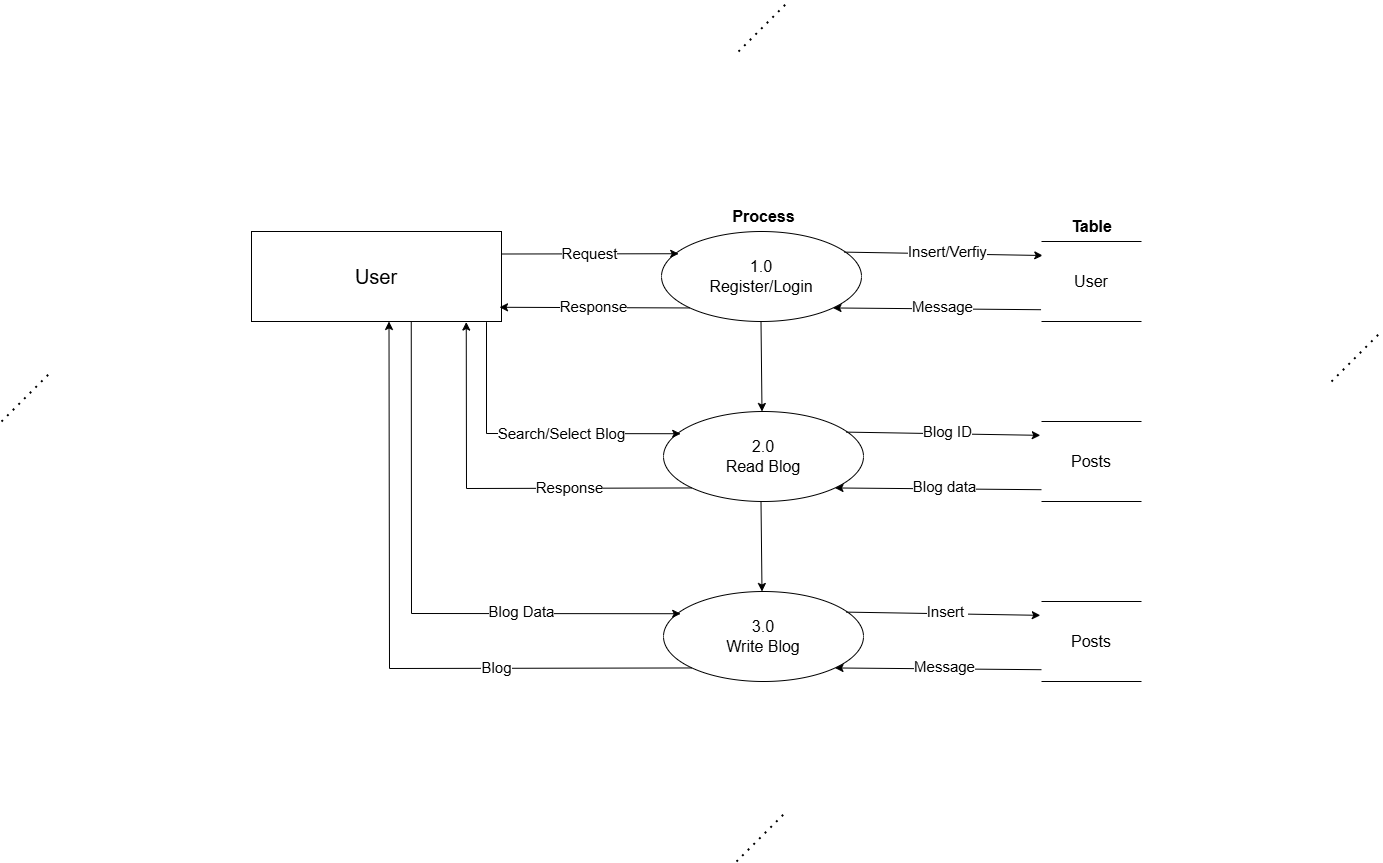

The diagram above was exported from draw.io. Its source (the exported page's mxGraphModel, read from the mxfile embedded in the PNG):
<mxGraphModel dx="2100" dy="1306" grid="1" gridSize="10" guides="1" tooltips="1" connect="1" arrows="1" fold="1" page="1" pageScale="1" pageWidth="1600" pageHeight="1600" background="#ffffff" math="0" shadow="0">
  <root>
    <mxCell id="0" />
    <mxCell id="1" parent="0" />
    <mxCell id="lLV_Eh4dwpU9jRelvY9Y-1" value="&lt;font style=&quot;font-size: 20px;&quot;&gt;User&lt;/font&gt;" style="rounded=0;whiteSpace=wrap;html=1;" parent="1" vertex="1">
      <mxGeometry x="350" y="240" width="250" height="90" as="geometry" />
    </mxCell>
    <mxCell id="lLV_Eh4dwpU9jRelvY9Y-2" value="&lt;div&gt;&lt;font size=&quot;3&quot;&gt;&lt;br&gt;&lt;/font&gt;&lt;/div&gt;&lt;font size=&quot;3&quot;&gt;1.0&lt;/font&gt;&lt;div&gt;&lt;font size=&quot;3&quot;&gt;Register/Login&lt;/font&gt;&lt;div&gt;&lt;font size=&quot;3&quot;&gt;&lt;br&gt;&lt;/font&gt;&lt;/div&gt;&lt;/div&gt;" style="ellipse;whiteSpace=wrap;html=1;" parent="1" vertex="1">
      <mxGeometry x="760" y="240" width="200" height="90" as="geometry" />
    </mxCell>
    <mxCell id="lLV_Eh4dwpU9jRelvY9Y-4" value="&lt;b&gt;&lt;font style=&quot;font-size: 16px;&quot;&gt;Table&lt;/font&gt;&lt;/b&gt;" style="text;html=1;align=center;verticalAlign=middle;resizable=0;points=[];autosize=1;strokeColor=none;fillColor=none;" parent="1" vertex="1">
      <mxGeometry x="1160" y="220" width="60" height="30" as="geometry" />
    </mxCell>
    <mxCell id="lLV_Eh4dwpU9jRelvY9Y-7" value="&lt;font style=&quot;font-size: 15px;&quot;&gt;Request&lt;/font&gt;" style="endArrow=classic;html=1;rounded=0;exitX=1;exitY=0.25;exitDx=0;exitDy=0;entryX=0.086;entryY=0.247;entryDx=0;entryDy=0;entryPerimeter=0;" parent="1" source="lLV_Eh4dwpU9jRelvY9Y-1" target="lLV_Eh4dwpU9jRelvY9Y-2" edge="1">
      <mxGeometry width="50" height="50" relative="1" as="geometry">
        <mxPoint x="610" y="280" as="sourcePoint" />
        <mxPoint x="773" y="265" as="targetPoint" />
      </mxGeometry>
    </mxCell>
    <mxCell id="lLV_Eh4dwpU9jRelvY9Y-8" value="" style="endArrow=classic;html=1;rounded=0;exitX=0.914;exitY=0.229;exitDx=0;exitDy=0;exitPerimeter=0;entryX=0.009;entryY=0.12;entryDx=0;entryDy=0;entryPerimeter=0;" parent="1" source="lLV_Eh4dwpU9jRelvY9Y-2" edge="1">
      <mxGeometry width="50" height="50" relative="1" as="geometry">
        <mxPoint x="970" y="270" as="sourcePoint" />
        <mxPoint x="1141.26" y="264" as="targetPoint" />
      </mxGeometry>
    </mxCell>
    <mxCell id="lLV_Eh4dwpU9jRelvY9Y-14" value="&lt;font style=&quot;font-size: 15px;&quot;&gt;Insert/Verfiy&lt;/font&gt;" style="edgeLabel;html=1;align=center;verticalAlign=middle;resizable=0;points=[];" parent="lLV_Eh4dwpU9jRelvY9Y-8" vertex="1" connectable="0">
      <mxGeometry x="0.0375" y="3" relative="1" as="geometry">
        <mxPoint as="offset" />
      </mxGeometry>
    </mxCell>
    <mxCell id="lLV_Eh4dwpU9jRelvY9Y-11" value="" style="endArrow=classic;html=1;rounded=0;exitX=0;exitY=1;exitDx=0;exitDy=0;entryX=0.992;entryY=0.842;entryDx=0;entryDy=0;entryPerimeter=0;" parent="1" source="lLV_Eh4dwpU9jRelvY9Y-2" target="lLV_Eh4dwpU9jRelvY9Y-1" edge="1">
      <mxGeometry width="50" height="50" relative="1" as="geometry">
        <mxPoint x="660" y="360" as="sourcePoint" />
        <mxPoint x="710" y="310" as="targetPoint" />
      </mxGeometry>
    </mxCell>
    <mxCell id="lLV_Eh4dwpU9jRelvY9Y-13" value="&lt;font style=&quot;font-size: 15px;&quot;&gt;Response&lt;/font&gt;" style="edgeLabel;html=1;align=center;verticalAlign=middle;resizable=0;points=[];" parent="lLV_Eh4dwpU9jRelvY9Y-11" vertex="1" connectable="0">
      <mxGeometry x="0.0299" y="-2" relative="1" as="geometry">
        <mxPoint as="offset" />
      </mxGeometry>
    </mxCell>
    <mxCell id="lLV_Eh4dwpU9jRelvY9Y-12" value="" style="endArrow=classic;html=1;rounded=0;exitX=-0.003;exitY=0.843;exitDx=0;exitDy=0;entryX=1;entryY=1;entryDx=0;entryDy=0;exitPerimeter=0;" parent="1" target="lLV_Eh4dwpU9jRelvY9Y-2" edge="1">
      <mxGeometry width="50" height="50" relative="1" as="geometry">
        <mxPoint x="1139.58" y="318.225" as="sourcePoint" />
        <mxPoint x="980" y="350" as="targetPoint" />
      </mxGeometry>
    </mxCell>
    <mxCell id="lLV_Eh4dwpU9jRelvY9Y-15" value="&lt;font style=&quot;font-size: 15px;&quot;&gt;Message&lt;/font&gt;" style="edgeLabel;html=1;align=center;verticalAlign=middle;resizable=0;points=[];" parent="lLV_Eh4dwpU9jRelvY9Y-12" vertex="1" connectable="0">
      <mxGeometry x="-0.0444" y="-3" relative="1" as="geometry">
        <mxPoint as="offset" />
      </mxGeometry>
    </mxCell>
    <mxCell id="lLV_Eh4dwpU9jRelvY9Y-16" value="&lt;div&gt;&lt;font size=&quot;3&quot;&gt;&lt;br&gt;&lt;/font&gt;&lt;/div&gt;&lt;font size=&quot;3&quot;&gt;2.0&lt;/font&gt;&lt;div&gt;&lt;font size=&quot;3&quot;&gt;Read Blog&lt;/font&gt;&lt;br&gt;&lt;div&gt;&lt;font size=&quot;3&quot;&gt;&lt;br&gt;&lt;/font&gt;&lt;/div&gt;&lt;/div&gt;" style="ellipse;whiteSpace=wrap;html=1;" parent="1" vertex="1">
      <mxGeometry x="762" y="420" width="200" height="90" as="geometry" />
    </mxCell>
    <mxCell id="lLV_Eh4dwpU9jRelvY9Y-18" value="&lt;font style=&quot;font-size: 15px;&quot;&gt;Search/Select Blog&lt;/font&gt;" style="endArrow=classic;html=1;rounded=0;entryX=0.086;entryY=0.247;entryDx=0;entryDy=0;entryPerimeter=0;exitX=0.94;exitY=1.007;exitDx=0;exitDy=0;exitPerimeter=0;" parent="1" source="lLV_Eh4dwpU9jRelvY9Y-1" target="lLV_Eh4dwpU9jRelvY9Y-16" edge="1">
      <mxGeometry x="0.2198" width="50" height="50" relative="1" as="geometry">
        <mxPoint x="560" y="340" as="sourcePoint" />
        <mxPoint x="775" y="445" as="targetPoint" />
        <Array as="points">
          <mxPoint x="585" y="442" />
        </Array>
        <mxPoint as="offset" />
      </mxGeometry>
    </mxCell>
    <mxCell id="lLV_Eh4dwpU9jRelvY9Y-19" value="" style="endArrow=classic;html=1;rounded=0;exitX=0.914;exitY=0.229;exitDx=0;exitDy=0;exitPerimeter=0;entryX=-0.012;entryY=0.173;entryDx=0;entryDy=0;entryPerimeter=0;" parent="1" source="lLV_Eh4dwpU9jRelvY9Y-16" target="3oLNItCurjT1vWPSGUjn-9" edge="1">
      <mxGeometry width="50" height="50" relative="1" as="geometry">
        <mxPoint x="972" y="450" as="sourcePoint" />
        <mxPoint x="1143.26" y="444" as="targetPoint" />
      </mxGeometry>
    </mxCell>
    <mxCell id="lLV_Eh4dwpU9jRelvY9Y-20" value="&lt;font style=&quot;font-size: 15px;&quot;&gt;Blog ID&lt;/font&gt;" style="edgeLabel;html=1;align=center;verticalAlign=middle;resizable=0;points=[];" parent="lLV_Eh4dwpU9jRelvY9Y-19" vertex="1" connectable="0">
      <mxGeometry x="0.0375" y="3" relative="1" as="geometry">
        <mxPoint as="offset" />
      </mxGeometry>
    </mxCell>
    <mxCell id="lLV_Eh4dwpU9jRelvY9Y-21" value="" style="endArrow=classic;html=1;rounded=0;exitX=0;exitY=1;exitDx=0;exitDy=0;entryX=0.859;entryY=1.006;entryDx=0;entryDy=0;entryPerimeter=0;" parent="1" source="lLV_Eh4dwpU9jRelvY9Y-16" target="lLV_Eh4dwpU9jRelvY9Y-1" edge="1">
      <mxGeometry width="50" height="50" relative="1" as="geometry">
        <mxPoint x="662" y="540" as="sourcePoint" />
        <mxPoint x="430" y="420" as="targetPoint" />
        <Array as="points">
          <mxPoint x="565" y="497" />
        </Array>
      </mxGeometry>
    </mxCell>
    <mxCell id="lLV_Eh4dwpU9jRelvY9Y-22" value="&lt;font style=&quot;font-size: 15px; font-weight: normal;&quot;&gt;Response&lt;/font&gt;" style="edgeLabel;html=1;align=center;verticalAlign=middle;resizable=0;points=[];fontStyle=1" parent="lLV_Eh4dwpU9jRelvY9Y-21" vertex="1" connectable="0">
      <mxGeometry x="0.0299" y="-2" relative="1" as="geometry">
        <mxPoint x="79" as="offset" />
      </mxGeometry>
    </mxCell>
    <mxCell id="lLV_Eh4dwpU9jRelvY9Y-23" value="" style="endArrow=classic;html=1;rounded=0;exitX=-0.003;exitY=0.843;exitDx=0;exitDy=0;entryX=1;entryY=1;entryDx=0;entryDy=0;exitPerimeter=0;" parent="1" target="lLV_Eh4dwpU9jRelvY9Y-16" edge="1">
      <mxGeometry width="50" height="50" relative="1" as="geometry">
        <mxPoint x="1141.58" y="498.225" as="sourcePoint" />
        <mxPoint x="982" y="530" as="targetPoint" />
      </mxGeometry>
    </mxCell>
    <mxCell id="lLV_Eh4dwpU9jRelvY9Y-24" value="&lt;font style=&quot;font-size: 15px;&quot;&gt;Blog data&lt;/font&gt;" style="edgeLabel;html=1;align=center;verticalAlign=middle;resizable=0;points=[];" parent="lLV_Eh4dwpU9jRelvY9Y-23" vertex="1" connectable="0">
      <mxGeometry x="-0.0444" y="-3" relative="1" as="geometry">
        <mxPoint as="offset" />
      </mxGeometry>
    </mxCell>
    <mxCell id="C2xKd9csXgRhq85RCLGG-1" value="&lt;b&gt;&lt;font style=&quot;font-size: 16px;&quot;&gt;Process&lt;/font&gt;&lt;/b&gt;" style="text;html=1;align=center;verticalAlign=middle;resizable=0;points=[];autosize=1;strokeColor=none;fillColor=none;" parent="1" vertex="1">
      <mxGeometry x="817" y="210" width="90" height="30" as="geometry" />
    </mxCell>
    <mxCell id="azsClm3br_KRIGonHqVG-1" value="" style="endArrow=classic;html=1;rounded=0;entryX=0.488;entryY=-0.004;entryDx=0;entryDy=0;entryPerimeter=0;exitX=0.494;exitY=1.004;exitDx=0;exitDy=0;exitPerimeter=0;" parent="1" edge="1">
      <mxGeometry width="50" height="50" relative="1" as="geometry">
        <mxPoint x="859.5" y="330" as="sourcePoint" />
        <mxPoint x="860.5" y="420" as="targetPoint" />
      </mxGeometry>
    </mxCell>
    <mxCell id="3oLNItCurjT1vWPSGUjn-9" value="&lt;span style=&quot;font-size: 16px;&quot;&gt;Posts&lt;/span&gt;" style="html=1;dashed=0;whiteSpace=wrap;shape=partialRectangle;right=0;left=0;" parent="1" vertex="1">
      <mxGeometry x="1140" y="430" width="100" height="80" as="geometry" />
    </mxCell>
    <mxCell id="3oLNItCurjT1vWPSGUjn-10" value="&lt;span style=&quot;font-size: 16px;&quot;&gt;User&lt;/span&gt;" style="html=1;dashed=0;whiteSpace=wrap;shape=partialRectangle;right=0;left=0;" parent="1" vertex="1">
      <mxGeometry x="1140" y="250" width="100" height="80" as="geometry" />
    </mxCell>
    <mxCell id="viu0UM2MpsVIsHe7c8hl-4" value="" style="endArrow=none;dashed=1;html=1;dashPattern=1 3;strokeWidth=2;rounded=0;" edge="1" parent="1">
      <mxGeometry width="50" height="50" relative="1" as="geometry">
        <mxPoint x="100" y="430" as="sourcePoint" />
        <mxPoint x="150" y="380" as="targetPoint" />
      </mxGeometry>
    </mxCell>
    <mxCell id="viu0UM2MpsVIsHe7c8hl-5" value="" style="endArrow=none;dashed=1;html=1;dashPattern=1 3;strokeWidth=2;rounded=0;" edge="1" parent="1">
      <mxGeometry width="50" height="50" relative="1" as="geometry">
        <mxPoint x="1430" y="390" as="sourcePoint" />
        <mxPoint x="1480" y="340" as="targetPoint" />
      </mxGeometry>
    </mxCell>
    <mxCell id="viu0UM2MpsVIsHe7c8hl-7" value="" style="endArrow=none;dashed=1;html=1;dashPattern=1 3;strokeWidth=2;rounded=0;" edge="1" parent="1">
      <mxGeometry width="50" height="50" relative="1" as="geometry">
        <mxPoint x="835" y="870" as="sourcePoint" />
        <mxPoint x="885" y="820" as="targetPoint" />
      </mxGeometry>
    </mxCell>
    <mxCell id="viu0UM2MpsVIsHe7c8hl-8" value="" style="endArrow=none;dashed=1;html=1;dashPattern=1 3;strokeWidth=2;rounded=0;" edge="1" parent="1">
      <mxGeometry width="50" height="50" relative="1" as="geometry">
        <mxPoint x="837" y="60" as="sourcePoint" />
        <mxPoint x="887" y="10" as="targetPoint" />
      </mxGeometry>
    </mxCell>
    <mxCell id="viu0UM2MpsVIsHe7c8hl-10" value="&lt;div&gt;&lt;font size=&quot;3&quot;&gt;&lt;br&gt;&lt;/font&gt;&lt;/div&gt;&lt;font size=&quot;3&quot;&gt;3.0&lt;/font&gt;&lt;div&gt;&lt;font size=&quot;3&quot;&gt;Write Blog&lt;/font&gt;&lt;br&gt;&lt;div&gt;&lt;font size=&quot;3&quot;&gt;&lt;br&gt;&lt;/font&gt;&lt;/div&gt;&lt;/div&gt;" style="ellipse;whiteSpace=wrap;html=1;" vertex="1" parent="1">
      <mxGeometry x="762" y="600" width="200" height="90" as="geometry" />
    </mxCell>
    <mxCell id="viu0UM2MpsVIsHe7c8hl-11" value="&lt;span style=&quot;font-size: 15px;&quot;&gt;Blog Data&lt;/span&gt;" style="endArrow=classic;html=1;rounded=0;entryX=0.086;entryY=0.247;entryDx=0;entryDy=0;entryPerimeter=0;exitX=0.639;exitY=0.999;exitDx=0;exitDy=0;exitPerimeter=0;" edge="1" parent="1" target="viu0UM2MpsVIsHe7c8hl-10" source="lLV_Eh4dwpU9jRelvY9Y-1">
      <mxGeometry x="0.4327" y="2" width="50" height="50" relative="1" as="geometry">
        <mxPoint x="483" y="510" as="sourcePoint" />
        <mxPoint x="775" y="625" as="targetPoint" />
        <Array as="points">
          <mxPoint x="510" y="622" />
        </Array>
        <mxPoint as="offset" />
      </mxGeometry>
    </mxCell>
    <mxCell id="viu0UM2MpsVIsHe7c8hl-12" value="" style="endArrow=classic;html=1;rounded=0;exitX=0.914;exitY=0.229;exitDx=0;exitDy=0;exitPerimeter=0;entryX=-0.012;entryY=0.173;entryDx=0;entryDy=0;entryPerimeter=0;" edge="1" parent="1" source="viu0UM2MpsVIsHe7c8hl-10" target="viu0UM2MpsVIsHe7c8hl-19">
      <mxGeometry width="50" height="50" relative="1" as="geometry">
        <mxPoint x="972" y="630" as="sourcePoint" />
        <mxPoint x="1143.26" y="624" as="targetPoint" />
      </mxGeometry>
    </mxCell>
    <mxCell id="viu0UM2MpsVIsHe7c8hl-13" value="&lt;font style=&quot;font-size: 15px;&quot;&gt;Insert&amp;nbsp;&lt;/font&gt;" style="edgeLabel;html=1;align=center;verticalAlign=middle;resizable=0;points=[];" vertex="1" connectable="0" parent="viu0UM2MpsVIsHe7c8hl-12">
      <mxGeometry x="0.0375" y="3" relative="1" as="geometry">
        <mxPoint as="offset" />
      </mxGeometry>
    </mxCell>
    <mxCell id="viu0UM2MpsVIsHe7c8hl-14" value="" style="endArrow=classic;html=1;rounded=0;exitX=0;exitY=1;exitDx=0;exitDy=0;entryX=0.55;entryY=1;entryDx=0;entryDy=0;entryPerimeter=0;" edge="1" parent="1" source="viu0UM2MpsVIsHe7c8hl-10" target="lLV_Eh4dwpU9jRelvY9Y-1">
      <mxGeometry width="50" height="50" relative="1" as="geometry">
        <mxPoint x="662" y="720" as="sourcePoint" />
        <mxPoint x="439" y="510" as="targetPoint" />
        <Array as="points">
          <mxPoint x="488" y="677" />
        </Array>
      </mxGeometry>
    </mxCell>
    <mxCell id="viu0UM2MpsVIsHe7c8hl-24" value="&lt;font style=&quot;font-size: 15px;&quot;&gt;Blog&lt;/font&gt;" style="edgeLabel;html=1;align=center;verticalAlign=middle;resizable=0;points=[];" vertex="1" connectable="0" parent="viu0UM2MpsVIsHe7c8hl-14">
      <mxGeometry x="-0.3976" y="-2" relative="1" as="geometry">
        <mxPoint as="offset" />
      </mxGeometry>
    </mxCell>
    <mxCell id="viu0UM2MpsVIsHe7c8hl-16" value="" style="endArrow=classic;html=1;rounded=0;exitX=-0.003;exitY=0.843;exitDx=0;exitDy=0;entryX=1;entryY=1;entryDx=0;entryDy=0;exitPerimeter=0;" edge="1" parent="1" target="viu0UM2MpsVIsHe7c8hl-10">
      <mxGeometry width="50" height="50" relative="1" as="geometry">
        <mxPoint x="1141.58" y="678.225" as="sourcePoint" />
        <mxPoint x="982" y="710" as="targetPoint" />
      </mxGeometry>
    </mxCell>
    <mxCell id="viu0UM2MpsVIsHe7c8hl-17" value="&lt;font style=&quot;font-size: 15px;&quot;&gt;Message&lt;/font&gt;" style="edgeLabel;html=1;align=center;verticalAlign=middle;resizable=0;points=[];" vertex="1" connectable="0" parent="viu0UM2MpsVIsHe7c8hl-16">
      <mxGeometry x="-0.0444" y="-3" relative="1" as="geometry">
        <mxPoint as="offset" />
      </mxGeometry>
    </mxCell>
    <mxCell id="viu0UM2MpsVIsHe7c8hl-18" value="" style="endArrow=classic;html=1;rounded=0;entryX=0.488;entryY=-0.004;entryDx=0;entryDy=0;entryPerimeter=0;exitX=0.494;exitY=1.004;exitDx=0;exitDy=0;exitPerimeter=0;" edge="1" parent="1">
      <mxGeometry width="50" height="50" relative="1" as="geometry">
        <mxPoint x="859.5" y="510" as="sourcePoint" />
        <mxPoint x="860.5" y="600" as="targetPoint" />
      </mxGeometry>
    </mxCell>
    <mxCell id="viu0UM2MpsVIsHe7c8hl-19" value="&lt;span style=&quot;font-size: 16px;&quot;&gt;Posts&lt;/span&gt;" style="html=1;dashed=0;whiteSpace=wrap;shape=partialRectangle;right=0;left=0;" vertex="1" parent="1">
      <mxGeometry x="1140" y="610" width="100" height="80" as="geometry" />
    </mxCell>
  </root>
</mxGraphModel>